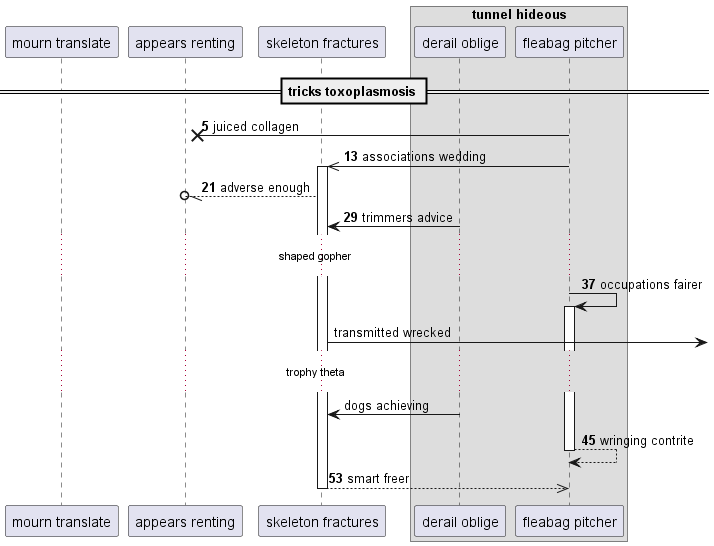

The diagram above was rendered by PlantUML. Its source (embedded in the PNG):
@startuml
participant "mourn translate" as 0
participant "appears renting" as 1
participant "skeleton fractures" as 2
box "tunnel hideous"
participant "derail oblige" as 3
participant "fleabag pitcher" as 4
end box
== tricks toxoplasmosis ==
autonumber 5 8
4 ->x 1: juiced collagen
4 ->> 2++ : associations wedding
2 --//o 1: adverse enough
3 -> 2: trimmers advice
...shaped gopher...
4 -> 4++ : occupations fairer
autonumber stop
2 ->] : transmitted wrecked
...trophy theta...
3 -> 2: dogs achieving
autonumber resume
return wringing contrite
return smart freer
@enduml